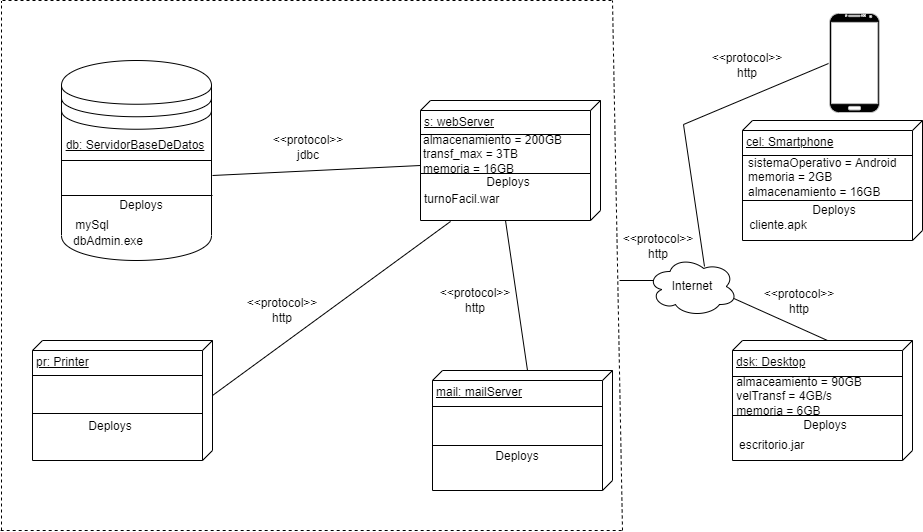

The diagram above was exported from draw.io. Its source (the exported page's mxGraphModel, read from the mxfile embedded in the PNG):
<mxGraphModel dx="868" dy="450" grid="1" gridSize="10" guides="1" tooltips="1" connect="1" arrows="1" fold="1" page="1" pageScale="1" pageWidth="827" pageHeight="1169" background="#ffffff" math="0" shadow="0">
  <root>
    <mxCell id="0" />
    <mxCell id="1" parent="0" />
    <mxCell id="RRaUBfeDm__XKiaQX7A--68" value="" style="endArrow=none;html=1;rounded=0;fontSize=12;entryX=0.07;entryY=0.4;entryDx=0;entryDy=0;entryPerimeter=0;" edge="1" parent="1" target="RRaUBfeDm__XKiaQX7A--65">
      <mxGeometry width="50" height="50" relative="1" as="geometry">
        <mxPoint x="697" y="350" as="sourcePoint" />
        <mxPoint x="728.3" y="350" as="targetPoint" />
      </mxGeometry>
    </mxCell>
    <mxCell id="WLAldCdZRpacYnYAG0_6-2" value="s: webServer" style="verticalAlign=top;align=left;spacingTop=8;spacingLeft=2;spacingRight=12;shape=cube;size=10;direction=south;fontStyle=4;html=1;" parent="1" vertex="1">
      <mxGeometry x="498" y="170" width="180" height="120" as="geometry" />
    </mxCell>
    <mxCell id="WLAldCdZRpacYnYAG0_6-3" value="" style="endArrow=none;html=1;rounded=0;exitX=0;exitY=0;exitDx=55;exitDy=0;exitPerimeter=0;entryX=0;entryY=0;entryDx=65;entryDy=180;entryPerimeter=0;" parent="1" target="WLAldCdZRpacYnYAG0_6-2" edge="1">
      <mxGeometry width="50" height="50" relative="1" as="geometry">
        <mxPoint x="290" y="245" as="sourcePoint" />
        <mxPoint x="420" y="210" as="targetPoint" />
      </mxGeometry>
    </mxCell>
    <mxCell id="WLAldCdZRpacYnYAG0_6-4" value="pr: Printer" style="verticalAlign=top;align=left;spacingTop=8;spacingLeft=2;spacingRight=12;shape=cube;size=10;direction=south;fontStyle=4;html=1;" parent="1" vertex="1">
      <mxGeometry x="110" y="410" width="180" height="120" as="geometry" />
    </mxCell>
    <mxCell id="WLAldCdZRpacYnYAG0_6-5" value="" style="endArrow=none;html=1;rounded=0;exitX=0;exitY=0;exitDx=55;exitDy=0;exitPerimeter=0;entryX=1.008;entryY=0.833;entryDx=0;entryDy=0;entryPerimeter=0;" parent="1" source="WLAldCdZRpacYnYAG0_6-4" target="WLAldCdZRpacYnYAG0_6-2" edge="1">
      <mxGeometry width="50" height="50" relative="1" as="geometry">
        <mxPoint x="560" y="430" as="sourcePoint" />
        <mxPoint x="610" y="380" as="targetPoint" />
      </mxGeometry>
    </mxCell>
    <mxCell id="WLAldCdZRpacYnYAG0_6-10" value="mail: mailServer" style="verticalAlign=top;align=left;spacingTop=8;spacingLeft=2;spacingRight=12;shape=cube;size=10;direction=south;fontStyle=4;html=1;" parent="1" vertex="1">
      <mxGeometry x="510" y="440" width="180" height="120" as="geometry" />
    </mxCell>
    <mxCell id="RRaUBfeDm__XKiaQX7A--1" value="cel: Smartphone" style="verticalAlign=top;align=left;spacingTop=8;spacingLeft=2;spacingRight=12;shape=cube;size=10;direction=south;fontStyle=4;html=1;" vertex="1" parent="1">
      <mxGeometry x="820" y="190" width="180" height="120" as="geometry" />
    </mxCell>
    <mxCell id="RRaUBfeDm__XKiaQX7A--8" value="" style="line;strokeWidth=1;fillColor=none;align=left;verticalAlign=middle;spacingTop=-1;spacingLeft=3;spacingRight=3;rotatable=0;labelPosition=right;points=[];portConstraint=eastwest;" vertex="1" parent="1">
      <mxGeometry x="110" y="441" width="170" height="8" as="geometry" />
    </mxCell>
    <mxCell id="RRaUBfeDm__XKiaQX7A--11" value="" style="line;strokeWidth=1;fillColor=none;align=left;verticalAlign=middle;spacingTop=-1;spacingLeft=3;spacingRight=3;rotatable=0;labelPosition=right;points=[];portConstraint=eastwest;" vertex="1" parent="1">
      <mxGeometry x="498" y="200" width="170" height="8" as="geometry" />
    </mxCell>
    <mxCell id="RRaUBfeDm__XKiaQX7A--12" value="" style="line;strokeWidth=1;fillColor=none;align=left;verticalAlign=middle;spacingTop=-1;spacingLeft=3;spacingRight=3;rotatable=0;labelPosition=right;points=[];portConstraint=eastwest;" vertex="1" parent="1">
      <mxGeometry x="820" y="221" width="170" height="8" as="geometry" />
    </mxCell>
    <mxCell id="RRaUBfeDm__XKiaQX7A--13" value="" style="line;strokeWidth=1;fillColor=none;align=left;verticalAlign=middle;spacingTop=-1;spacingLeft=3;spacingRight=3;rotatable=0;labelPosition=right;points=[];portConstraint=eastwest;" vertex="1" parent="1">
      <mxGeometry x="510" y="472" width="170" height="8" as="geometry" />
    </mxCell>
    <mxCell id="RRaUBfeDm__XKiaQX7A--15" value="" style="line;strokeWidth=1;fillColor=none;align=left;verticalAlign=middle;spacingTop=-1;spacingLeft=3;spacingRight=3;rotatable=0;labelPosition=right;points=[];portConstraint=eastwest;" vertex="1" parent="1">
      <mxGeometry x="110" y="479" width="170" height="8" as="geometry" />
    </mxCell>
    <mxCell id="RRaUBfeDm__XKiaQX7A--16" value="" style="line;strokeWidth=1;fillColor=none;align=left;verticalAlign=middle;spacingTop=-1;spacingLeft=3;spacingRight=3;rotatable=0;labelPosition=right;points=[];portConstraint=eastwest;" vertex="1" parent="1">
      <mxGeometry x="498" y="239" width="170" height="8" as="geometry" />
    </mxCell>
    <mxCell id="RRaUBfeDm__XKiaQX7A--18" value="" style="line;strokeWidth=1;fillColor=none;align=left;verticalAlign=middle;spacingTop=-1;spacingLeft=3;spacingRight=3;rotatable=0;labelPosition=right;points=[];portConstraint=eastwest;" vertex="1" parent="1">
      <mxGeometry x="510" y="511" width="170" height="8" as="geometry" />
    </mxCell>
    <mxCell id="RRaUBfeDm__XKiaQX7A--19" value="" style="line;strokeWidth=1;fillColor=none;align=left;verticalAlign=middle;spacingTop=-1;spacingLeft=3;spacingRight=3;rotatable=0;labelPosition=right;points=[];portConstraint=eastwest;" vertex="1" parent="1">
      <mxGeometry x="820" y="266" width="170" height="8" as="geometry" />
    </mxCell>
    <mxCell id="RRaUBfeDm__XKiaQX7A--22" value="dsk: Desktop" style="verticalAlign=top;align=left;spacingTop=8;spacingLeft=2;spacingRight=12;shape=cube;size=10;direction=south;fontStyle=4;html=1;" vertex="1" parent="1">
      <mxGeometry x="810" y="410" width="180" height="120" as="geometry" />
    </mxCell>
    <mxCell id="RRaUBfeDm__XKiaQX7A--23" value="" style="line;strokeWidth=1;fillColor=none;align=left;verticalAlign=middle;spacingTop=-1;spacingLeft=3;spacingRight=3;rotatable=0;labelPosition=right;points=[];portConstraint=eastwest;" vertex="1" parent="1">
      <mxGeometry x="810" y="442" width="170" height="8" as="geometry" />
    </mxCell>
    <mxCell id="RRaUBfeDm__XKiaQX7A--24" value="" style="line;strokeWidth=1;fillColor=none;align=left;verticalAlign=middle;spacingTop=-1;spacingLeft=3;spacingRight=3;rotatable=0;labelPosition=right;points=[];portConstraint=eastwest;" vertex="1" parent="1">
      <mxGeometry x="810" y="481" width="170" height="8" as="geometry" />
    </mxCell>
    <mxCell id="RRaUBfeDm__XKiaQX7A--25" value="" style="endArrow=none;html=1;rounded=0;entryX=0.04;entryY=0.495;entryDx=0;entryDy=0;entryPerimeter=0;exitX=0.4;exitY=0.1;exitDx=0;exitDy=0;exitPerimeter=0;" edge="1" parent="1">
      <mxGeometry width="50" height="50" relative="1" as="geometry">
        <mxPoint x="782" y="336" as="sourcePoint" />
        <mxPoint x="906" y="133.005" as="targetPoint" />
        <Array as="points">
          <mxPoint x="761" y="194" />
        </Array>
      </mxGeometry>
    </mxCell>
    <mxCell id="RRaUBfeDm__XKiaQX7A--29" value="&amp;lt;&amp;lt;protocol&amp;gt;&amp;gt;&lt;br&gt;http" style="text;html=1;strokeColor=none;fillColor=none;align=center;verticalAlign=middle;whiteSpace=wrap;rounded=0;" vertex="1" parent="1">
      <mxGeometry x="330" y="365" width="60" height="30" as="geometry" />
    </mxCell>
    <mxCell id="RRaUBfeDm__XKiaQX7A--30" value="&amp;lt;&amp;lt;protocol&amp;gt;&amp;gt;&lt;br&gt;jdbc" style="text;html=1;strokeColor=none;fillColor=none;align=center;verticalAlign=middle;whiteSpace=wrap;rounded=0;" vertex="1" parent="1">
      <mxGeometry x="356" y="202" width="60" height="30" as="geometry" />
    </mxCell>
    <mxCell id="RRaUBfeDm__XKiaQX7A--32" value="&amp;lt;&amp;lt;protocol&amp;gt;&amp;gt;&lt;br&gt;http" style="text;html=1;strokeColor=none;fillColor=none;align=center;verticalAlign=middle;whiteSpace=wrap;rounded=0;" vertex="1" parent="1">
      <mxGeometry x="847" y="356" width="60" height="30" as="geometry" />
    </mxCell>
    <mxCell id="RRaUBfeDm__XKiaQX7A--33" value="&amp;lt;&amp;lt;protocol&amp;gt;&amp;gt;&lt;br&gt;http" style="text;html=1;strokeColor=none;fillColor=none;align=center;verticalAlign=middle;whiteSpace=wrap;rounded=0;" vertex="1" parent="1">
      <mxGeometry x="706" y="301" width="60" height="30" as="geometry" />
    </mxCell>
    <mxCell id="RRaUBfeDm__XKiaQX7A--34" value="&amp;lt;&amp;lt;protocol&amp;gt;&amp;gt;&lt;br&gt;http" style="text;html=1;strokeColor=none;fillColor=none;align=center;verticalAlign=middle;whiteSpace=wrap;rounded=0;" vertex="1" parent="1">
      <mxGeometry x="795" y="120" width="60" height="30" as="geometry" />
    </mxCell>
    <mxCell id="RRaUBfeDm__XKiaQX7A--38" value="Deploys" style="text;html=1;strokeColor=none;fillColor=none;align=center;verticalAlign=middle;whiteSpace=wrap;rounded=0;" vertex="1" parent="1">
      <mxGeometry x="556" y="237" width="60" height="30" as="geometry" />
    </mxCell>
    <mxCell id="RRaUBfeDm__XKiaQX7A--39" value="Deploys" style="text;html=1;strokeColor=none;fillColor=none;align=center;verticalAlign=middle;whiteSpace=wrap;rounded=0;" vertex="1" parent="1">
      <mxGeometry x="882" y="265" width="60" height="30" as="geometry" />
    </mxCell>
    <mxCell id="RRaUBfeDm__XKiaQX7A--40" value="Deploys" style="text;html=1;strokeColor=none;fillColor=none;align=center;verticalAlign=middle;whiteSpace=wrap;rounded=0;" vertex="1" parent="1">
      <mxGeometry x="565" y="511" width="60" height="30" as="geometry" />
    </mxCell>
    <mxCell id="RRaUBfeDm__XKiaQX7A--41" value="Deploys" style="text;html=1;strokeColor=none;fillColor=none;align=center;verticalAlign=middle;whiteSpace=wrap;rounded=0;" vertex="1" parent="1">
      <mxGeometry x="873" y="480" width="60" height="30" as="geometry" />
    </mxCell>
    <mxCell id="RRaUBfeDm__XKiaQX7A--42" value="Deploys" style="text;html=1;strokeColor=none;fillColor=none;align=center;verticalAlign=middle;whiteSpace=wrap;rounded=0;" vertex="1" parent="1">
      <mxGeometry x="158" y="481" width="60" height="30" as="geometry" />
    </mxCell>
    <mxCell id="RRaUBfeDm__XKiaQX7A--44" value="" style="verticalLabelPosition=bottom;verticalAlign=top;html=1;shadow=0;dashed=0;strokeWidth=1;shape=mxgraph.android.phone2;strokeColor=#c0c0c0;fontSize=12;fillColor=#000000;" vertex="1" parent="1">
      <mxGeometry x="907" y="83" width="50" height="99" as="geometry" />
    </mxCell>
    <mxCell id="RRaUBfeDm__XKiaQX7A--47" value="&lt;font style=&quot;font-size: 12px;&quot;&gt;sistemaOperativo = Android&lt;br&gt;memoria = 2GB&lt;br&gt;almacenamiento = 16GB&lt;/font&gt;" style="text;html=1;strokeColor=none;fillColor=none;align=left;verticalAlign=middle;whiteSpace=wrap;rounded=0;" vertex="1" parent="1">
      <mxGeometry x="824" y="232" width="161" height="30" as="geometry" />
    </mxCell>
    <mxCell id="RRaUBfeDm__XKiaQX7A--48" value="" style="shape=datastore;whiteSpace=wrap;html=1;fontSize=12;fillColor=none;" vertex="1" parent="1">
      <mxGeometry x="139" y="130" width="150" height="200" as="geometry" />
    </mxCell>
    <mxCell id="RRaUBfeDm__XKiaQX7A--49" value="&lt;span style=&quot;text-align: left; text-decoration-line: underline;&quot;&gt;db: ServidorBaseDeDatos&lt;/span&gt;" style="text;html=1;strokeColor=none;fillColor=none;align=center;verticalAlign=middle;whiteSpace=wrap;rounded=0;fontSize=12;" vertex="1" parent="1">
      <mxGeometry x="138" y="200" width="150" height="30" as="geometry" />
    </mxCell>
    <mxCell id="RRaUBfeDm__XKiaQX7A--51" value="" style="line;strokeWidth=1;fillColor=none;align=left;verticalAlign=middle;spacingTop=-1;spacingLeft=3;spacingRight=3;rotatable=0;labelPosition=right;points=[];portConstraint=eastwest;" vertex="1" parent="1">
      <mxGeometry x="139" y="226" width="150" height="8" as="geometry" />
    </mxCell>
    <mxCell id="RRaUBfeDm__XKiaQX7A--52" value="" style="line;strokeWidth=1;fillColor=none;align=left;verticalAlign=middle;spacingTop=-1;spacingLeft=3;spacingRight=3;rotatable=0;labelPosition=right;points=[];portConstraint=eastwest;" vertex="1" parent="1">
      <mxGeometry x="139" y="261" width="151" height="8" as="geometry" />
    </mxCell>
    <mxCell id="RRaUBfeDm__XKiaQX7A--53" value="Deploys" style="text;html=1;strokeColor=none;fillColor=none;align=center;verticalAlign=middle;whiteSpace=wrap;rounded=0;" vertex="1" parent="1">
      <mxGeometry x="189" y="260" width="60" height="30" as="geometry" />
    </mxCell>
    <mxCell id="RRaUBfeDm__XKiaQX7A--54" value="cliente.apk" style="text;html=1;strokeColor=none;fillColor=none;align=center;verticalAlign=middle;whiteSpace=wrap;rounded=0;fontSize=12;" vertex="1" parent="1">
      <mxGeometry x="826" y="280" width="60" height="30" as="geometry" />
    </mxCell>
    <mxCell id="RRaUBfeDm__XKiaQX7A--55" value="mySql" style="text;html=1;strokeColor=none;fillColor=none;align=center;verticalAlign=middle;whiteSpace=wrap;rounded=0;fontSize=12;" vertex="1" parent="1">
      <mxGeometry x="140" y="280" width="60" height="30" as="geometry" />
    </mxCell>
    <mxCell id="RRaUBfeDm__XKiaQX7A--56" value="dbAdmin.exe" style="text;html=1;strokeColor=none;fillColor=none;align=center;verticalAlign=middle;whiteSpace=wrap;rounded=0;fontSize=12;" vertex="1" parent="1">
      <mxGeometry x="156" y="296" width="60" height="30" as="geometry" />
    </mxCell>
    <mxCell id="RRaUBfeDm__XKiaQX7A--57" value="&lt;font style=&quot;font-size: 12px;&quot;&gt;almacenamiento = 200GB&lt;br&gt;transf_max = 3TB&lt;br&gt;memoria = 16GB&lt;/font&gt;" style="text;html=1;strokeColor=none;fillColor=none;align=left;verticalAlign=middle;whiteSpace=wrap;rounded=0;fontSize=12;" vertex="1" parent="1">
      <mxGeometry x="498.5" y="209" width="189" height="30" as="geometry" />
    </mxCell>
    <mxCell id="RRaUBfeDm__XKiaQX7A--58" value="turnoFacil.war" style="text;html=1;strokeColor=none;fillColor=none;align=left;verticalAlign=middle;whiteSpace=wrap;rounded=0;fontSize=12;" vertex="1" parent="1">
      <mxGeometry x="500" y="254" width="90" height="30" as="geometry" />
    </mxCell>
    <mxCell id="RRaUBfeDm__XKiaQX7A--60" value="escritorio.jar" style="text;html=1;strokeColor=none;fillColor=none;align=left;verticalAlign=middle;whiteSpace=wrap;rounded=0;fontSize=12;" vertex="1" parent="1">
      <mxGeometry x="815" y="500" width="105" height="30" as="geometry" />
    </mxCell>
    <mxCell id="RRaUBfeDm__XKiaQX7A--61" value="&lt;div style=&quot;text-align: left;&quot;&gt;&lt;span style=&quot;background-color: initial;&quot;&gt;almaceamiento = 90GB&lt;/span&gt;&lt;/div&gt;&lt;div style=&quot;text-align: left;&quot;&gt;&lt;span style=&quot;background-color: initial;&quot;&gt;velTransf = 4GB/s&lt;/span&gt;&lt;/div&gt;&lt;div style=&quot;text-align: left;&quot;&gt;&lt;span style=&quot;background-color: initial;&quot;&gt;memoria = 6GB&lt;/span&gt;&lt;/div&gt;" style="text;html=1;strokeColor=none;fillColor=none;align=center;verticalAlign=middle;whiteSpace=wrap;rounded=0;fontSize=12;" vertex="1" parent="1">
      <mxGeometry x="812" y="438" width="130" height="55" as="geometry" />
    </mxCell>
    <mxCell id="RRaUBfeDm__XKiaQX7A--62" value="" style="endArrow=none;dashed=1;html=1;rounded=0;fontSize=12;" edge="1" parent="1">
      <mxGeometry width="50" height="50" relative="1" as="geometry">
        <mxPoint x="79" y="600" as="sourcePoint" />
        <mxPoint x="79" y="70.90908813476562" as="targetPoint" />
      </mxGeometry>
    </mxCell>
    <mxCell id="RRaUBfeDm__XKiaQX7A--63" value="" style="endArrow=none;dashed=1;html=1;rounded=0;fontSize=12;" edge="1" parent="1">
      <mxGeometry width="50" height="50" relative="1" as="geometry">
        <mxPoint x="80" y="70" as="sourcePoint" />
        <mxPoint x="690" y="70" as="targetPoint" />
      </mxGeometry>
    </mxCell>
    <mxCell id="RRaUBfeDm__XKiaQX7A--64" value="" style="endArrow=none;dashed=1;html=1;rounded=0;fontSize=12;" edge="1" parent="1">
      <mxGeometry width="50" height="50" relative="1" as="geometry">
        <mxPoint x="700" y="600" as="sourcePoint" />
        <mxPoint x="690" y="70" as="targetPoint" />
      </mxGeometry>
    </mxCell>
    <mxCell id="RRaUBfeDm__XKiaQX7A--65" value="Internet" style="ellipse;shape=cloud;whiteSpace=wrap;html=1;fillColor=default;" vertex="1" parent="1">
      <mxGeometry x="725" y="326" width="90" height="60" as="geometry" />
    </mxCell>
    <mxCell id="RRaUBfeDm__XKiaQX7A--66" value="" style="endArrow=none;dashed=1;html=1;rounded=0;fontSize=12;" edge="1" parent="1">
      <mxGeometry width="50" height="50" relative="1" as="geometry">
        <mxPoint x="78.18182373046875" y="600" as="sourcePoint" />
        <mxPoint x="700" y="600" as="targetPoint" />
      </mxGeometry>
    </mxCell>
    <mxCell id="RRaUBfeDm__XKiaQX7A--69" value="" style="endArrow=none;html=1;rounded=0;fontSize=12;exitX=0.96;exitY=0.7;exitDx=0;exitDy=0;exitPerimeter=0;entryX=0;entryY=0;entryDx=0;entryDy=85;entryPerimeter=0;" edge="1" parent="1" source="RRaUBfeDm__XKiaQX7A--65" target="RRaUBfeDm__XKiaQX7A--22">
      <mxGeometry width="50" height="50" relative="1" as="geometry">
        <mxPoint x="850" y="610" as="sourcePoint" />
        <mxPoint x="900" y="560" as="targetPoint" />
      </mxGeometry>
    </mxCell>
    <mxCell id="RRaUBfeDm__XKiaQX7A--70" value="" style="endArrow=none;html=1;rounded=0;fontSize=12;entryX=0;entryY=0;entryDx=120;entryDy=95;entryPerimeter=0;exitX=0;exitY=0;exitDx=0;exitDy=85;exitPerimeter=0;" edge="1" parent="1" source="WLAldCdZRpacYnYAG0_6-10" target="WLAldCdZRpacYnYAG0_6-2">
      <mxGeometry width="50" height="50" relative="1" as="geometry">
        <mxPoint x="570" y="430" as="sourcePoint" />
        <mxPoint x="620" y="380" as="targetPoint" />
      </mxGeometry>
    </mxCell>
    <mxCell id="RRaUBfeDm__XKiaQX7A--71" value="&amp;lt;&amp;lt;protocol&amp;gt;&amp;gt;&lt;br&gt;http" style="text;html=1;strokeColor=none;fillColor=none;align=center;verticalAlign=middle;whiteSpace=wrap;rounded=0;" vertex="1" parent="1">
      <mxGeometry x="523" y="355" width="60" height="30" as="geometry" />
    </mxCell>
  </root>
</mxGraphModel>